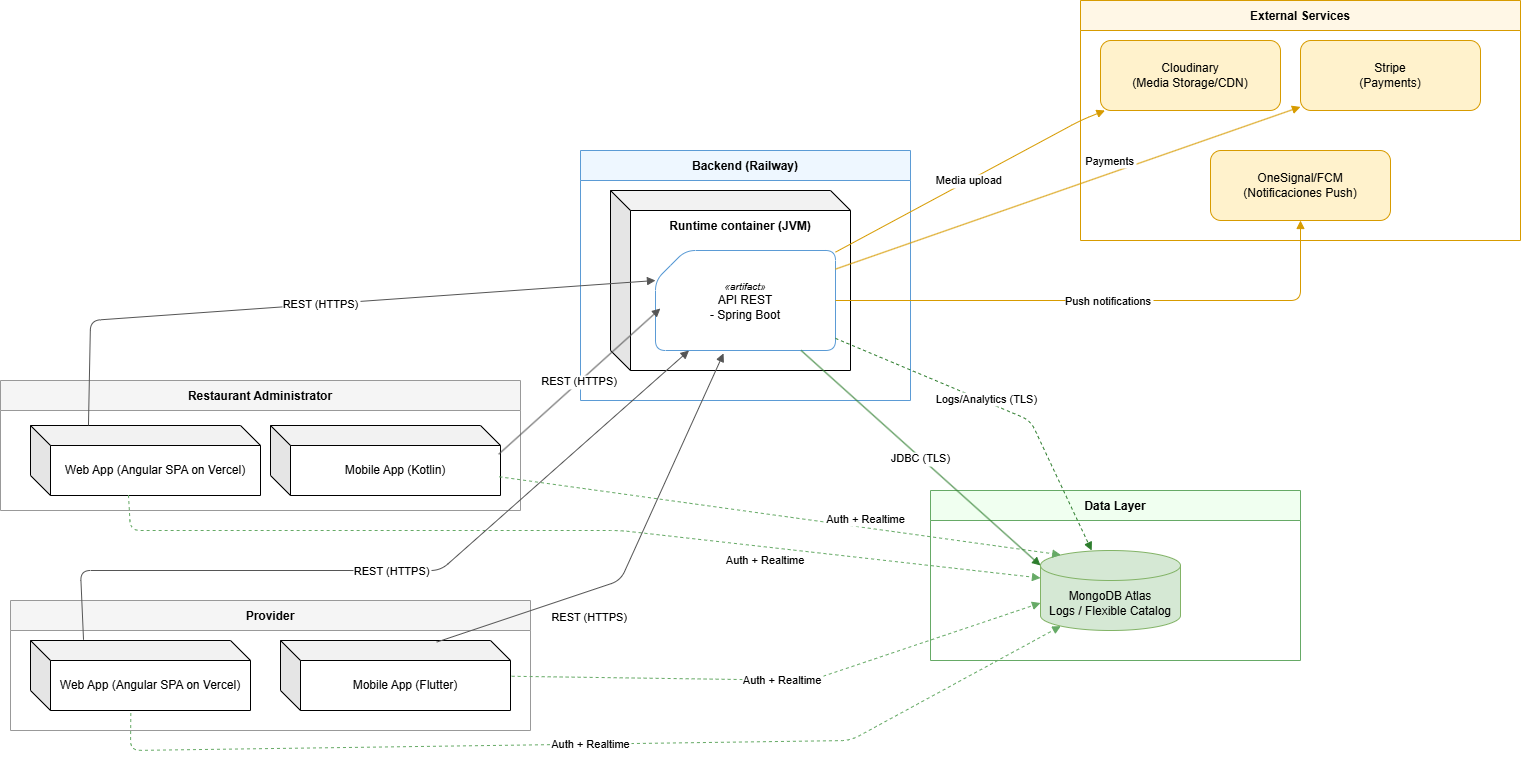

The diagram above was exported from draw.io. Its source (the exported page's mxGraphModel, read from the mxfile embedded in the PNG):
<mxGraphModel dx="963" dy="644" grid="1" gridSize="10" guides="1" tooltips="1" connect="1" arrows="1" fold="1" page="1" pageScale="1" pageWidth="850" pageHeight="1100" math="0" shadow="0">
  <root>
    <mxCell id="0" />
    <mxCell id="1" parent="0" />
    <mxCell id="2" value="Restaurant Administrator" style="swimlane;fontStyle=1;startSize=30;fillColor=#f5f5f5;strokeColor=#999999;" parent="1" vertex="1">
      <mxGeometry x="10" y="530" width="520" height="130" as="geometry" />
    </mxCell>
    <mxCell id="38" value="&lt;span style=&quot;color: rgb(0, 0, 0);&quot;&gt;Web App (Angular SPA on Vercel)&lt;/span&gt;" style="shape=cube;whiteSpace=wrap;html=1;boundedLbl=1;backgroundOutline=1;darkOpacity=0.05;darkOpacity2=0.1;" parent="2" vertex="1">
      <mxGeometry x="30" y="45" width="230" height="70" as="geometry" />
    </mxCell>
    <mxCell id="42" value="&lt;span style=&quot;color: rgb(0, 0, 0);&quot;&gt;Mobile App (Kotlin)&lt;/span&gt;" style="shape=cube;whiteSpace=wrap;html=1;boundedLbl=1;backgroundOutline=1;darkOpacity=0.05;darkOpacity2=0.1;" parent="2" vertex="1">
      <mxGeometry x="270" y="45" width="230" height="70" as="geometry" />
    </mxCell>
    <mxCell id="5" value="Provider" style="swimlane;fontStyle=1;startSize=30;fillColor=#f5f5f5;strokeColor=#999999;" parent="1" vertex="1">
      <mxGeometry x="20" y="750" width="520" height="130" as="geometry" />
    </mxCell>
    <mxCell id="43" value="&lt;span style=&quot;color: rgb(0, 0, 0);&quot;&gt;Web App (Angular SPA on Vercel)&lt;/span&gt;" style="shape=cube;whiteSpace=wrap;html=1;boundedLbl=1;backgroundOutline=1;darkOpacity=0.05;darkOpacity2=0.1;" parent="5" vertex="1">
      <mxGeometry x="20" y="40" width="220" height="70" as="geometry" />
    </mxCell>
    <mxCell id="44" value="&lt;span style=&quot;color: rgb(0, 0, 0);&quot;&gt;Mobile App (Flutter)&lt;/span&gt;" style="shape=cube;whiteSpace=wrap;html=1;boundedLbl=1;backgroundOutline=1;darkOpacity=0.05;darkOpacity2=0.1;" parent="5" vertex="1">
      <mxGeometry x="270" y="40" width="230" height="70" as="geometry" />
    </mxCell>
    <mxCell id="8" value="Backend (Railway)" style="swimlane;fontStyle=1;startSize=30;fillColor=#eef7ff;strokeColor=#5b9bd5;" parent="1" vertex="1">
      <mxGeometry x="590" y="300" width="330" height="250" as="geometry" />
    </mxCell>
    <mxCell id="36" value="T" style="shape=cube;whiteSpace=wrap;html=1;boundedLbl=1;backgroundOutline=1;darkOpacity=0.05;darkOpacity2=0.1;" parent="8" vertex="1">
      <mxGeometry x="30" y="40" width="240" height="180" as="geometry" />
    </mxCell>
    <mxCell id="10" value="&lt;div&gt;&lt;span style=&quot;color: rgb(0, 0, 0); font-family: sans-serif; font-style: italic; text-align: start; text-wrap-mode: nowrap; background-color: light-dark(#ffffff, var(--ge-dark-color, #121212));&quot;&gt;&lt;font style=&quot;font-size: 10px;&quot;&gt;«artifact»&lt;/font&gt;&lt;/span&gt;&lt;/div&gt;&lt;div&gt;&lt;span style=&quot;background-color: transparent;&quot;&gt;API REST&lt;/span&gt;&lt;/div&gt;- Spring Boot" style="shape=card;rounded=1;whiteSpace=wrap;html=1;fillColor=#ffffff;strokeColor=#5b9bd5;" parent="8" vertex="1">
      <mxGeometry x="75" y="100" width="180" height="100" as="geometry" />
    </mxCell>
    <mxCell id="37" value="Runtime container (JVM)" style="text;align=center;verticalAlign=middle;rounded=0;fontColor=#000000;fontStyle=1" parent="8" vertex="1">
      <mxGeometry x="80" y="60" width="160" height="30" as="geometry" />
    </mxCell>
    <mxCell id="11" value="Data Layer" style="swimlane;fontStyle=1;startSize=30;fillColor=#f0fff0;strokeColor=#66aa66;" parent="1" vertex="1">
      <mxGeometry x="940" y="640" width="370" height="170" as="geometry" />
    </mxCell>
    <mxCell id="41" value="&lt;span style=&quot;color: rgb(0, 0, 0);&quot;&gt;MongoDB Atlas&lt;/span&gt;&lt;br style=&quot;color: rgb(63, 63, 63); scrollbar-color: rgb(226, 226, 226) rgb(251, 251, 251);&quot;&gt;&lt;span style=&quot;color: rgb(0, 0, 0);&quot;&gt;Logs / Flexible Catalog&lt;/span&gt;" style="shape=cylinder3;whiteSpace=wrap;html=1;boundedLbl=1;backgroundOutline=1;size=15;fillColor=#d5e8d4;strokeColor=#82b366;" parent="11" vertex="1">
      <mxGeometry x="110" y="60" width="140" height="80" as="geometry" />
    </mxCell>
    <mxCell id="14" value="External Services" style="swimlane;fontStyle=1;startSize=30;fillColor=#fff7e6;strokeColor=#d79b00;" parent="1" vertex="1">
      <mxGeometry x="1090" y="150" width="440" height="240" as="geometry" />
    </mxCell>
    <mxCell id="15" value="Cloudinary&#10;(Media Storage/CDN)" style="rounded=1;whiteSpace=wrap;html=1;fillColor=#fff2cc;strokeColor=#d79b00;" parent="14" vertex="1">
      <mxGeometry x="20" y="40" width="180" height="70" as="geometry" />
    </mxCell>
    <mxCell id="16" value="Stripe&lt;br&gt;(Payments)" style="rounded=1;whiteSpace=wrap;html=1;fillColor=#fff2cc;strokeColor=#d79b00;" parent="14" vertex="1">
      <mxGeometry x="220" y="40" width="180" height="70" as="geometry" />
    </mxCell>
    <mxCell id="18" value="OneSignal/FCM&#10;(Notificaciones Push)" style="rounded=1;whiteSpace=wrap;html=1;fillColor=#fff2cc;strokeColor=#d79b00;" parent="14" vertex="1">
      <mxGeometry x="130" y="150" width="180" height="70" as="geometry" />
    </mxCell>
    <mxCell id="19" value="REST (HTTPS)" style="endArrow=block;strokeColor=#555555;entryX=0.027;entryY=0.58;entryDx=0;entryDy=0;entryPerimeter=0;exitX=0.992;exitY=0.411;exitDx=0;exitDy=0;exitPerimeter=0;" parent="1" source="42" target="10" edge="1">
      <mxGeometry relative="1" as="geometry">
        <mxPoint x="512.3" y="600.1599999999999" as="sourcePoint" />
        <Array as="points" />
      </mxGeometry>
    </mxCell>
    <mxCell id="20" value="REST (HTTPS)" style="endArrow=block;strokeColor=#555555;entryX=0;entryY=0;entryDx=0;entryDy=30;entryPerimeter=0;exitX=0.252;exitY=-0.001;exitDx=0;exitDy=0;exitPerimeter=0;" parent="1" source="38" target="10" edge="1">
      <mxGeometry relative="1" as="geometry">
        <mxPoint x="90" y="568" as="sourcePoint" />
        <mxPoint x="770" y="459" as="targetPoint" />
        <Array as="points">
          <mxPoint x="100" y="470" />
        </Array>
        <mxPoint as="offset" />
      </mxGeometry>
    </mxCell>
    <mxCell id="21" value="Auth + Realtime" style="dashed=1;endArrow=block;strokeColor=#66aa66;entryX=0.145;entryY=0;entryDx=0;entryDy=4.35;entryPerimeter=0;exitX=0.995;exitY=0.733;exitDx=0;exitDy=0;exitPerimeter=0;" parent="1" source="42" target="41" edge="1">
      <mxGeometry x="0.3035" y="9" relative="1" as="geometry">
        <mxPoint x="510" y="615.8320832325187" as="sourcePoint" />
        <mxPoint x="1081.6" y="711.9200000000001" as="targetPoint" />
        <mxPoint as="offset" />
      </mxGeometry>
    </mxCell>
    <mxCell id="22" value="Auth + Realtime" style="dashed=1;endArrow=block;strokeColor=#66aa66;entryX=0;entryY=0;entryDx=0;entryDy=27.5;exitX=0.426;exitY=0.994;exitDx=0;exitDy=0;exitPerimeter=0;entryPerimeter=0;" parent="1" source="38" target="41" edge="1">
      <mxGeometry x="0.419" y="-13" relative="1" as="geometry">
        <mxPoint x="135" y="650" as="sourcePoint" />
        <mxPoint x="1030" y="750" as="targetPoint" />
        <Array as="points">
          <mxPoint x="140" y="680" />
          <mxPoint x="630" y="680" />
        </Array>
        <mxPoint as="offset" />
      </mxGeometry>
    </mxCell>
    <mxCell id="23" value="REST (HTTPS)" style="endArrow=block;strokeColor=#555555;exitX=0.241;exitY=-0.01;exitDx=0;exitDy=0;exitPerimeter=0;" parent="1" source="43" target="10" edge="1">
      <mxGeometry relative="1" as="geometry">
        <mxPoint x="87.5" y="790" as="sourcePoint" />
        <Array as="points">
          <mxPoint x="90" y="720" />
          <mxPoint x="450" y="720" />
        </Array>
      </mxGeometry>
    </mxCell>
    <mxCell id="24" value="REST (HTTPS)" style="endArrow=block;strokeColor=#555555;entryX=0.378;entryY=1.029;entryDx=0;entryDy=0;entryPerimeter=0;exitX=0.679;exitY=0.023;exitDx=0;exitDy=0;exitPerimeter=0;" parent="1" source="44" target="10" edge="1">
      <mxGeometry x="-0.3114" y="-25" relative="1" as="geometry">
        <mxPoint x="452.5" y="790" as="sourcePoint" />
        <Array as="points">
          <mxPoint x="630" y="730" />
        </Array>
        <mxPoint as="offset" />
      </mxGeometry>
    </mxCell>
    <mxCell id="25" value="Auth + Realtime" style="dashed=1;endArrow=block;strokeColor=#66aa66;entryX=0.145;entryY=1;entryDx=0;entryDy=-4.35;entryPerimeter=0;exitX=0.456;exitY=1.036;exitDx=0;exitDy=0;exitPerimeter=0;" parent="1" source="43" target="41" edge="1">
      <mxGeometry relative="1" as="geometry">
        <mxPoint x="260" y="850" as="sourcePoint" />
        <mxPoint x="1105" y="790" as="targetPoint" />
        <Array as="points">
          <mxPoint x="140" y="900" />
          <mxPoint x="860" y="890" />
        </Array>
      </mxGeometry>
    </mxCell>
    <mxCell id="26" value="Auth + Realtime" style="dashed=1;endArrow=block;strokeColor=#66aa66;entryX=0;entryY=0;entryDx=0;entryDy=52.5;entryPerimeter=0;exitX=1.005;exitY=0.511;exitDx=0;exitDy=0;exitPerimeter=0;" parent="1" source="44" target="41" edge="1">
      <mxGeometry x="-0.0008" relative="1" as="geometry">
        <mxPoint x="510" y="824.8314606741571" as="sourcePoint" />
        <mxPoint x="1047.1" y="786.3199999999999" as="targetPoint" />
        <Array as="points">
          <mxPoint x="820" y="830" />
        </Array>
        <mxPoint as="offset" />
      </mxGeometry>
    </mxCell>
    <mxCell id="27" value="JDBC (TLS)" style="endArrow=block;strokeColor=#2d7d2d;entryX=0;entryY=0;entryDx=0;entryDy=15;entryPerimeter=0;" parent="1" source="10" target="41" edge="1">
      <mxGeometry x="-0.0017" relative="1" as="geometry">
        <mxPoint x="1033.15" y="726.48" as="targetPoint" />
        <mxPoint as="offset" />
      </mxGeometry>
    </mxCell>
    <mxCell id="28" value="Logs/Analytics (TLS)" style="dashed=1;endArrow=block;strokeColor=#2d7d2d;" parent="1" source="10" target="41" edge="1">
      <mxGeometry x="-0.0806" y="3" relative="1" as="geometry">
        <mxPoint x="1399.756374279656" y="681.0911618608185" as="targetPoint" />
        <Array as="points">
          <mxPoint x="1040" y="570" />
        </Array>
        <mxPoint as="offset" />
      </mxGeometry>
    </mxCell>
    <mxCell id="29" value="Media upload" style="endArrow=block;strokeColor=#d79b00;" parent="1" source="10" target="15" edge="1">
      <mxGeometry relative="1" as="geometry">
        <Array as="points">
          <mxPoint x="1090" y="270" />
        </Array>
      </mxGeometry>
    </mxCell>
    <mxCell id="30" value="Payments" style="endArrow=block;strokeColor=#d79b00;" parent="1" source="10" target="16" edge="1">
      <mxGeometry x="0.1997" y="12" relative="1" as="geometry">
        <Array as="points" />
        <mxPoint as="offset" />
      </mxGeometry>
    </mxCell>
    <mxCell id="32" value="Push notifications" style="endArrow=block;strokeColor=#d79b00;" parent="1" source="10" target="18" edge="1">
      <mxGeometry relative="1" as="geometry">
        <Array as="points">
          <mxPoint x="1310" y="450" />
        </Array>
      </mxGeometry>
    </mxCell>
  </root>
</mxGraphModel>